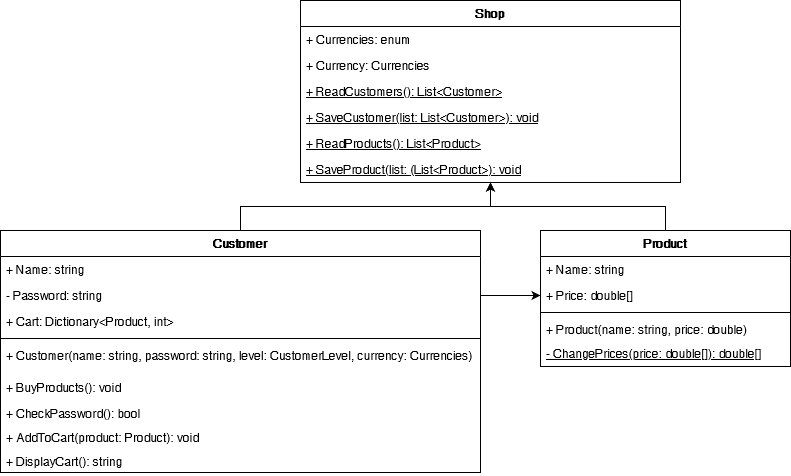

The diagram above was exported from draw.io. Its source (the exported page's mxGraphModel, read from the mxfile embedded in the PNG):
<mxGraphModel dx="1422" dy="780" grid="1" gridSize="10" guides="1" tooltips="1" connect="1" arrows="1" fold="1" page="1" pageScale="1" pageWidth="827" pageHeight="1169" math="0" shadow="0">
  <root>
    <mxCell id="WIyWlLk6GJQsqaUBKTNV-0" />
    <mxCell id="WIyWlLk6GJQsqaUBKTNV-1" parent="WIyWlLk6GJQsqaUBKTNV-0" />
    <mxCell id="TsXjjhrxtIEk_d8RN1GK-16" style="edgeStyle=orthogonalEdgeStyle;rounded=0;orthogonalLoop=1;jettySize=auto;html=1;entryX=0;entryY=0.5;entryDx=0;entryDy=0;exitX=1;exitY=0.5;exitDx=0;exitDy=0;" parent="WIyWlLk6GJQsqaUBKTNV-1" source="TsXjjhrxtIEk_d8RN1GK-4" target="TsXjjhrxtIEk_d8RN1GK-11" edge="1">
      <mxGeometry relative="1" as="geometry" />
    </mxCell>
    <mxCell id="IttiuLYK-bEPMy2Q-veu-7" style="edgeStyle=orthogonalEdgeStyle;rounded=0;orthogonalLoop=1;jettySize=auto;html=1;entryX=0.5;entryY=1;entryDx=0;entryDy=0;" parent="WIyWlLk6GJQsqaUBKTNV-1" source="TsXjjhrxtIEk_d8RN1GK-0" target="IttiuLYK-bEPMy2Q-veu-1" edge="1">
      <mxGeometry relative="1" as="geometry" />
    </mxCell>
    <mxCell id="TsXjjhrxtIEk_d8RN1GK-0" value="Customer" style="swimlane;fontStyle=1;align=center;verticalAlign=top;childLayout=stackLayout;horizontal=1;startSize=26;horizontalStack=0;resizeParent=1;resizeParentMax=0;resizeLast=0;collapsible=1;marginBottom=0;" parent="WIyWlLk6GJQsqaUBKTNV-1" vertex="1">
      <mxGeometry x="10" y="280" width="480" height="242" as="geometry" />
    </mxCell>
    <mxCell id="TsXjjhrxtIEk_d8RN1GK-1" value="+ Name: string" style="text;strokeColor=none;fillColor=none;align=left;verticalAlign=top;spacingLeft=4;spacingRight=4;overflow=hidden;rotatable=0;points=[[0,0.5],[1,0.5]];portConstraint=eastwest;" parent="TsXjjhrxtIEk_d8RN1GK-0" vertex="1">
      <mxGeometry y="26" width="480" height="26" as="geometry" />
    </mxCell>
    <mxCell id="TsXjjhrxtIEk_d8RN1GK-4" value="- Password: string" style="text;strokeColor=none;fillColor=none;align=left;verticalAlign=top;spacingLeft=4;spacingRight=4;overflow=hidden;rotatable=0;points=[[0,0.5],[1,0.5]];portConstraint=eastwest;" parent="TsXjjhrxtIEk_d8RN1GK-0" vertex="1">
      <mxGeometry y="52" width="480" height="26" as="geometry" />
    </mxCell>
    <mxCell id="TsXjjhrxtIEk_d8RN1GK-7" value="+ Cart: Dictionary&lt;Product, int&gt;" style="text;strokeColor=none;fillColor=none;align=left;verticalAlign=top;spacingLeft=4;spacingRight=4;overflow=hidden;rotatable=0;points=[[0,0.5],[1,0.5]];portConstraint=eastwest;" parent="TsXjjhrxtIEk_d8RN1GK-0" vertex="1">
      <mxGeometry y="78" width="480" height="26" as="geometry" />
    </mxCell>
    <mxCell id="TsXjjhrxtIEk_d8RN1GK-2" value="" style="line;strokeWidth=1;fillColor=none;align=left;verticalAlign=middle;spacingTop=-1;spacingLeft=3;spacingRight=3;rotatable=0;labelPosition=right;points=[];portConstraint=eastwest;strokeColor=inherit;" parent="TsXjjhrxtIEk_d8RN1GK-0" vertex="1">
      <mxGeometry y="104" width="480" height="8" as="geometry" />
    </mxCell>
    <mxCell id="TsXjjhrxtIEk_d8RN1GK-3" value="+ Customer(name: string, password: string, level: CustomerLevel, currency: Currencies)" style="text;strokeColor=none;fillColor=none;align=left;verticalAlign=top;spacingLeft=4;spacingRight=4;overflow=hidden;rotatable=0;points=[[0,0.5],[1,0.5]];portConstraint=eastwest;" parent="TsXjjhrxtIEk_d8RN1GK-0" vertex="1">
      <mxGeometry y="112" width="480" height="32" as="geometry" />
    </mxCell>
    <mxCell id="TsXjjhrxtIEk_d8RN1GK-17" value="+ BuyProducts(): void" style="text;strokeColor=none;fillColor=none;align=left;verticalAlign=top;spacingLeft=4;spacingRight=4;overflow=hidden;rotatable=0;points=[[0,0.5],[1,0.5]];portConstraint=eastwest;" parent="TsXjjhrxtIEk_d8RN1GK-0" vertex="1">
      <mxGeometry y="144" width="480" height="26" as="geometry" />
    </mxCell>
    <mxCell id="IttiuLYK-bEPMy2Q-veu-13" value="+ CheckPassword(): bool" style="text;strokeColor=none;fillColor=none;align=left;verticalAlign=top;spacingLeft=4;spacingRight=4;overflow=hidden;rotatable=0;points=[[0,0.5],[1,0.5]];portConstraint=eastwest;" parent="TsXjjhrxtIEk_d8RN1GK-0" vertex="1">
      <mxGeometry y="170" width="480" height="24" as="geometry" />
    </mxCell>
    <mxCell id="ybhKvkj2Fq2R23WOr7cA-1" value="+ AddToCart(product: Product): void" style="text;strokeColor=none;fillColor=none;align=left;verticalAlign=top;spacingLeft=4;spacingRight=4;overflow=hidden;rotatable=0;points=[[0,0.5],[1,0.5]];portConstraint=eastwest;" parent="TsXjjhrxtIEk_d8RN1GK-0" vertex="1">
      <mxGeometry y="194" width="480" height="24" as="geometry" />
    </mxCell>
    <mxCell id="T_zsgxmY-vRlbcQd56h4-1" value="+ DisplayCart(): string" style="text;strokeColor=none;fillColor=none;align=left;verticalAlign=top;spacingLeft=4;spacingRight=4;overflow=hidden;rotatable=0;points=[[0,0.5],[1,0.5]];portConstraint=eastwest;" parent="TsXjjhrxtIEk_d8RN1GK-0" vertex="1">
      <mxGeometry y="218" width="480" height="24" as="geometry" />
    </mxCell>
    <mxCell id="IttiuLYK-bEPMy2Q-veu-5" style="edgeStyle=orthogonalEdgeStyle;rounded=0;orthogonalLoop=1;jettySize=auto;html=1;entryX=0.5;entryY=1;entryDx=0;entryDy=0;" parent="WIyWlLk6GJQsqaUBKTNV-1" source="TsXjjhrxtIEk_d8RN1GK-9" target="IttiuLYK-bEPMy2Q-veu-1" edge="1">
      <mxGeometry relative="1" as="geometry">
        <mxPoint x="480" y="250" as="targetPoint" />
      </mxGeometry>
    </mxCell>
    <mxCell id="TsXjjhrxtIEk_d8RN1GK-9" value="Product" style="swimlane;fontStyle=1;align=center;verticalAlign=top;childLayout=stackLayout;horizontal=1;startSize=26;horizontalStack=0;resizeParent=1;resizeParentMax=0;resizeLast=0;collapsible=1;marginBottom=0;" parent="WIyWlLk6GJQsqaUBKTNV-1" vertex="1">
      <mxGeometry x="550" y="280" width="250" height="136" as="geometry" />
    </mxCell>
    <mxCell id="TsXjjhrxtIEk_d8RN1GK-10" value="+ Name: string" style="text;strokeColor=none;fillColor=none;align=left;verticalAlign=top;spacingLeft=4;spacingRight=4;overflow=hidden;rotatable=0;points=[[0,0.5],[1,0.5]];portConstraint=eastwest;" parent="TsXjjhrxtIEk_d8RN1GK-9" vertex="1">
      <mxGeometry y="26" width="250" height="26" as="geometry" />
    </mxCell>
    <mxCell id="TsXjjhrxtIEk_d8RN1GK-11" value="+ Price: double[]" style="text;strokeColor=none;fillColor=none;align=left;verticalAlign=top;spacingLeft=4;spacingRight=4;overflow=hidden;rotatable=0;points=[[0,0.5],[1,0.5]];portConstraint=eastwest;" parent="TsXjjhrxtIEk_d8RN1GK-9" vertex="1">
      <mxGeometry y="52" width="250" height="26" as="geometry" />
    </mxCell>
    <mxCell id="TsXjjhrxtIEk_d8RN1GK-14" value="" style="line;strokeWidth=1;fillColor=none;align=left;verticalAlign=middle;spacingTop=-1;spacingLeft=3;spacingRight=3;rotatable=0;labelPosition=right;points=[];portConstraint=eastwest;strokeColor=inherit;" parent="TsXjjhrxtIEk_d8RN1GK-9" vertex="1">
      <mxGeometry y="78" width="250" height="8" as="geometry" />
    </mxCell>
    <mxCell id="TsXjjhrxtIEk_d8RN1GK-15" value="+ Product(name: string, price: double)" style="text;strokeColor=none;fillColor=none;align=left;verticalAlign=top;spacingLeft=4;spacingRight=4;overflow=hidden;rotatable=0;points=[[0,0.5],[1,0.5]];portConstraint=eastwest;" parent="TsXjjhrxtIEk_d8RN1GK-9" vertex="1">
      <mxGeometry y="86" width="250" height="24" as="geometry" />
    </mxCell>
    <mxCell id="IttiuLYK-bEPMy2Q-veu-4" value="- ChangePrices(price: double[]): double[]" style="text;strokeColor=none;fillColor=none;align=left;verticalAlign=top;spacingLeft=4;spacingRight=4;overflow=hidden;rotatable=0;points=[[0,0.5],[1,0.5]];portConstraint=eastwest;fontStyle=4" parent="TsXjjhrxtIEk_d8RN1GK-9" vertex="1">
      <mxGeometry y="110" width="250" height="26" as="geometry" />
    </mxCell>
    <mxCell id="IttiuLYK-bEPMy2Q-veu-1" value="Shop" style="swimlane;fontStyle=1;align=center;verticalAlign=top;childLayout=stackLayout;horizontal=1;startSize=26;horizontalStack=0;resizeParent=1;resizeParentMax=0;resizeLast=0;collapsible=1;marginBottom=0;" parent="WIyWlLk6GJQsqaUBKTNV-1" vertex="1">
      <mxGeometry x="310" y="50" width="380" height="182" as="geometry" />
    </mxCell>
    <mxCell id="IttiuLYK-bEPMy2Q-veu-2" value="+ Currencies: enum" style="text;strokeColor=none;fillColor=none;align=left;verticalAlign=top;spacingLeft=4;spacingRight=4;overflow=hidden;rotatable=0;points=[[0,0.5],[1,0.5]];portConstraint=eastwest;" parent="IttiuLYK-bEPMy2Q-veu-1" vertex="1">
      <mxGeometry y="26" width="380" height="26" as="geometry" />
    </mxCell>
    <mxCell id="T_zsgxmY-vRlbcQd56h4-2" value="+ Currency: Currencies" style="text;strokeColor=none;fillColor=none;align=left;verticalAlign=top;spacingLeft=4;spacingRight=4;overflow=hidden;rotatable=0;points=[[0,0.5],[1,0.5]];portConstraint=eastwest;" parent="IttiuLYK-bEPMy2Q-veu-1" vertex="1">
      <mxGeometry y="52" width="380" height="26" as="geometry" />
    </mxCell>
    <mxCell id="IttiuLYK-bEPMy2Q-veu-11" value="+ ReadCustomers(): List&lt;Customer&gt;" style="text;strokeColor=none;fillColor=none;align=left;verticalAlign=top;spacingLeft=4;spacingRight=4;overflow=hidden;rotatable=0;points=[[0,0.5],[1,0.5]];portConstraint=eastwest;fontStyle=4" parent="IttiuLYK-bEPMy2Q-veu-1" vertex="1">
      <mxGeometry y="78" width="380" height="26" as="geometry" />
    </mxCell>
    <mxCell id="IttiuLYK-bEPMy2Q-veu-9" value="+ SaveCustomer(list: List&lt;Customer&gt;): void" style="text;strokeColor=none;fillColor=none;align=left;verticalAlign=top;spacingLeft=4;spacingRight=4;overflow=hidden;rotatable=0;points=[[0,0.5],[1,0.5]];portConstraint=eastwest;fontStyle=4" parent="IttiuLYK-bEPMy2Q-veu-1" vertex="1">
      <mxGeometry y="104" width="380" height="26" as="geometry" />
    </mxCell>
    <mxCell id="IttiuLYK-bEPMy2Q-veu-12" value="+ ReadProducts(): List&lt;Product&gt;" style="text;strokeColor=none;fillColor=none;align=left;verticalAlign=top;spacingLeft=4;spacingRight=4;overflow=hidden;rotatable=0;points=[[0,0.5],[1,0.5]];portConstraint=eastwest;fontStyle=4" parent="IttiuLYK-bEPMy2Q-veu-1" vertex="1">
      <mxGeometry y="130" width="380" height="26" as="geometry" />
    </mxCell>
    <mxCell id="IttiuLYK-bEPMy2Q-veu-10" value="+ SaveProduct(list: (List&lt;Product&gt;): void" style="text;strokeColor=none;fillColor=none;align=left;verticalAlign=top;spacingLeft=4;spacingRight=4;overflow=hidden;rotatable=0;points=[[0,0.5],[1,0.5]];portConstraint=eastwest;fontStyle=4" parent="IttiuLYK-bEPMy2Q-veu-1" vertex="1">
      <mxGeometry y="156" width="380" height="26" as="geometry" />
    </mxCell>
  </root>
</mxGraphModel>